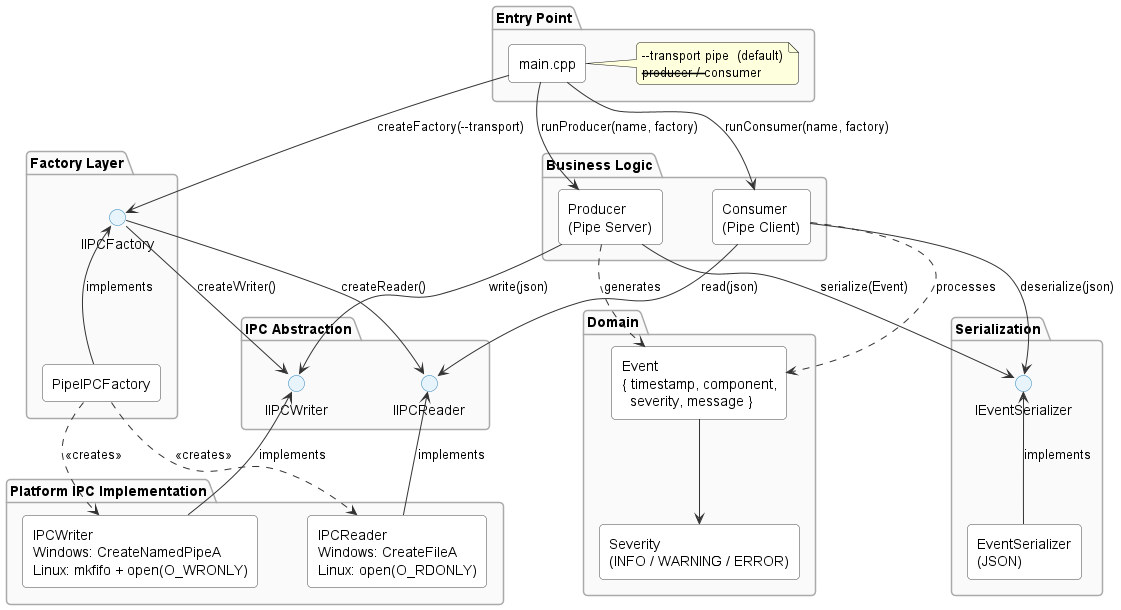

The diagram above was rendered by PlantUML. Its source (embedded in the PNG):
@startuml component_diagram

top to bottom direction
skinparam componentStyle rectangle
skinparam shadowing false
skinparam roundcorner 8

skinparam component {
    BackgroundColor white
    BorderColor #444444
    ArrowColor #333333
}
skinparam package {
    BackgroundColor #fafafa
    BorderColor #aaaaaa
    FontStyle bold
}
skinparam interface {
    BackgroundColor #e8f4fb
    BorderColor #2980b9
}
skinparam nodesep 50
skinparam ranksep 40

' ── Entry Point ──────────────────────────────────
package "Entry Point" {
    component "main.cpp" as Main
    note right of Main
        --transport pipe  (default)
        --producer / --consumer
    end note
}

' ── Factory Layer ────────────────────────────────
package "Factory Layer" {
    interface "IIPCFactory" as IFactory
    component "PipeIPCFactory" as PipeFactory
    PipeFactory -up-> IFactory : implements
}

' ── Business Logic ───────────────────────────────
package "Business Logic" {
    component "Producer\n(Pipe Server)" as Producer
    component "Consumer\n(Pipe Client)" as Consumer
}

' ── IPC Abstraction ──────────────────────────────
package "IPC Abstraction" {
    interface "IIPCWriter" as IWriter
    interface "IIPCReader" as IReader
}

' ── Serialization ────────────────────────────────
package "Serialization" {
    interface "IEventSerializer" as ISerializer
    component "EventSerializer\n(JSON)" as Serializer
    Serializer -up-> ISerializer : implements
}

' ── Domain ───────────────────────────────────────
package "Domain" {
    component "Event\n{ timestamp, component,\n  severity, message }" as EventModel
    component "Severity\n(INFO / WARNING / ERROR)" as Severity
    EventModel --> Severity
}

' ── Platform IPC ─────────────────────────────────
package "Platform IPC Implementation" {
    component "IPCWriter\nWindows: CreateNamedPipeA\nLinux: mkfifo + open(O_WRONLY)" as IPCWriter
    component "IPCReader\nWindows: CreateFileA\nLinux: open(O_RDONLY)" as IPCReader
    IPCWriter -up-> IWriter : implements
    IPCReader -up-> IReader : implements
}

' ── Relationships ────────────────────────────────

' main selects factory and wires everything
Main     -down-> IFactory       : createFactory(--transport)
Main     -down-> Producer       : runProducer(name, factory)
Main     -down-> Consumer       : runConsumer(name, factory)

' factory creates IPC objects
IFactory -down-> IWriter        : createWriter()
IFactory -down-> IReader        : createReader()
PipeFactory ..> IPCWriter       : <<creates>>
PipeFactory ..> IPCReader       : <<creates>>

' Producer uses IIPCWriter + IEventSerializer
Producer -down-> IWriter        : write(json)
Producer -down-> ISerializer    : serialize(Event)
Producer ..> EventModel         : generates

' Consumer uses IIPCReader + IEventSerializer
Consumer -down-> IReader        : read(json)
Consumer -down-> ISerializer    : deserialize(json)
Consumer ..> EventModel         : processes

@enduml